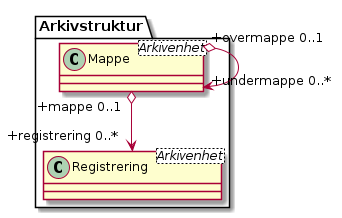

The diagram above was rendered by PlantUML. Its source (embedded in the PNG):
@startuml
skinparam classAttributeIconSize 0
class Arkivstruktur.Mappe <Arkivenhet>
class Arkivstruktur.Registrering <Arkivenhet>
Arkivstruktur.Mappe "+overmappe 0..1" o--> "+undermappe 0..*" Arkivstruktur.Mappe
Arkivstruktur.Mappe "+mappe 0..1" o--> "+registrering 0..*" Arkivstruktur.Registrering
@enduml